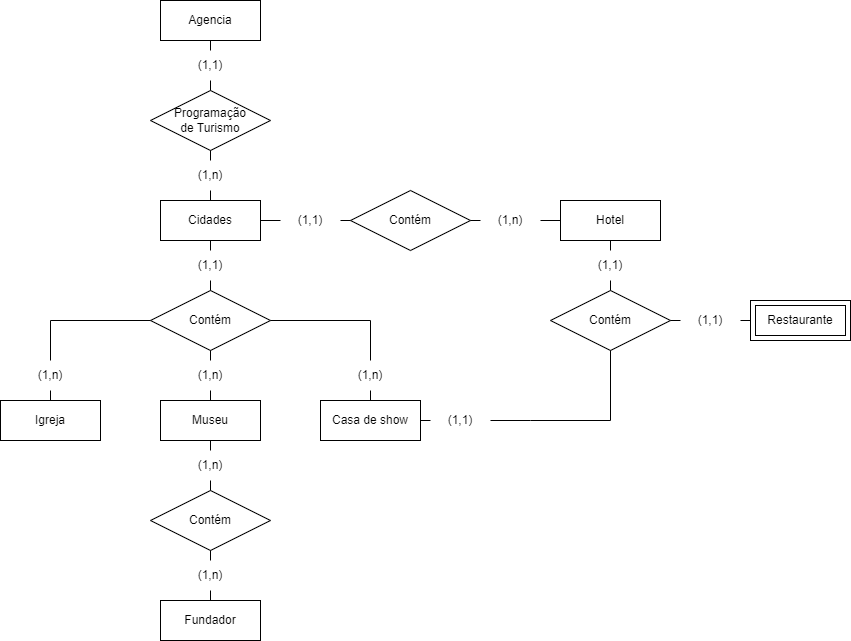

The diagram above was exported from draw.io. Its source (the exported page's mxGraphModel, read from the mxfile embedded in the PNG):
<mxGraphModel dx="1034" dy="462" grid="1" gridSize="10" guides="1" tooltips="1" connect="1" arrows="1" fold="1" page="0" pageScale="1" pageWidth="827" pageHeight="1169" math="0" shadow="0">
  <root>
    <mxCell id="0" />
    <mxCell id="1" parent="0" />
    <mxCell id="AqbFVgR0TqEET9uwso2q-1" value="&lt;div&gt;Cidades&lt;/div&gt;" style="whiteSpace=wrap;html=1;align=center;" parent="1" vertex="1">
      <mxGeometry x="370" y="280" width="100" height="40" as="geometry" />
    </mxCell>
    <mxCell id="AqbFVgR0TqEET9uwso2q-2" value="Agencia" style="whiteSpace=wrap;html=1;align=center;" parent="1" vertex="1">
      <mxGeometry x="370" y="80" width="100" height="40" as="geometry" />
    </mxCell>
    <mxCell id="AqbFVgR0TqEET9uwso2q-3" value="Hotel" style="whiteSpace=wrap;html=1;align=center;" parent="1" vertex="1">
      <mxGeometry x="770" y="280" width="100" height="40" as="geometry" />
    </mxCell>
    <mxCell id="AqbFVgR0TqEET9uwso2q-5" value="Restaurante" style="shape=ext;margin=3;double=1;whiteSpace=wrap;html=1;align=center;" parent="1" vertex="1">
      <mxGeometry x="960" y="380" width="100" height="40" as="geometry" />
    </mxCell>
    <mxCell id="AqbFVgR0TqEET9uwso2q-12" value="Museu" style="whiteSpace=wrap;html=1;align=center;" parent="1" vertex="1">
      <mxGeometry x="370" y="480" width="100" height="40" as="geometry" />
    </mxCell>
    <mxCell id="AqbFVgR0TqEET9uwso2q-13" value="Casa de show" style="whiteSpace=wrap;html=1;align=center;" parent="1" vertex="1">
      <mxGeometry x="530" y="480" width="100" height="40" as="geometry" />
    </mxCell>
    <mxCell id="AqbFVgR0TqEET9uwso2q-14" value="Igreja" style="whiteSpace=wrap;html=1;align=center;" parent="1" vertex="1">
      <mxGeometry x="210" y="480" width="100" height="40" as="geometry" />
    </mxCell>
    <mxCell id="AqbFVgR0TqEET9uwso2q-17" value="Fundador" style="whiteSpace=wrap;html=1;align=center;" parent="1" vertex="1">
      <mxGeometry x="370" y="680" width="100" height="40" as="geometry" />
    </mxCell>
    <mxCell id="AqbFVgR0TqEET9uwso2q-18" value="&lt;div&gt;Programação&lt;/div&gt;&lt;div&gt;de Turismo&lt;br&gt;&lt;/div&gt;" style="shape=rhombus;perimeter=rhombusPerimeter;whiteSpace=wrap;html=1;align=center;" parent="1" vertex="1">
      <mxGeometry x="360" y="170" width="120" height="60" as="geometry" />
    </mxCell>
    <mxCell id="AqbFVgR0TqEET9uwso2q-19" value="" style="endArrow=none;html=1;rounded=0;entryX=0.5;entryY=1;entryDx=0;entryDy=0;exitX=0.5;exitY=0;exitDx=0;exitDy=0;" parent="1" source="AqbFVgR0TqEET9uwso2q-38" target="AqbFVgR0TqEET9uwso2q-2" edge="1">
      <mxGeometry relative="1" as="geometry">
        <mxPoint x="350" y="180" as="sourcePoint" />
        <mxPoint x="510" y="180" as="targetPoint" />
      </mxGeometry>
    </mxCell>
    <mxCell id="AqbFVgR0TqEET9uwso2q-20" value="" style="endArrow=none;html=1;rounded=0;entryX=0.5;entryY=0;entryDx=0;entryDy=0;exitX=0.5;exitY=1;exitDx=0;exitDy=0;" parent="1" source="AqbFVgR0TqEET9uwso2q-40" target="AqbFVgR0TqEET9uwso2q-1" edge="1">
      <mxGeometry relative="1" as="geometry">
        <mxPoint x="430" y="190" as="sourcePoint" />
        <mxPoint x="430" y="130" as="targetPoint" />
      </mxGeometry>
    </mxCell>
    <mxCell id="AqbFVgR0TqEET9uwso2q-21" value="Contém" style="shape=rhombus;perimeter=rhombusPerimeter;whiteSpace=wrap;html=1;align=center;" parent="1" vertex="1">
      <mxGeometry x="360" y="370" width="120" height="60" as="geometry" />
    </mxCell>
    <mxCell id="AqbFVgR0TqEET9uwso2q-22" value="" style="endArrow=none;html=1;rounded=0;exitX=0.5;exitY=0;exitDx=0;exitDy=0;entryX=0.5;entryY=1;entryDx=0;entryDy=0;" parent="1" source="AqbFVgR0TqEET9uwso2q-46" target="AqbFVgR0TqEET9uwso2q-21" edge="1">
      <mxGeometry relative="1" as="geometry">
        <mxPoint x="350" y="420" as="sourcePoint" />
        <mxPoint x="450" y="450" as="targetPoint" />
        <Array as="points" />
      </mxGeometry>
    </mxCell>
    <mxCell id="AqbFVgR0TqEET9uwso2q-23" value="" style="endArrow=none;html=1;rounded=0;entryX=0.5;entryY=1;entryDx=0;entryDy=0;exitX=0.5;exitY=0;exitDx=0;exitDy=0;" parent="1" source="AqbFVgR0TqEET9uwso2q-42" target="AqbFVgR0TqEET9uwso2q-1" edge="1">
      <mxGeometry relative="1" as="geometry">
        <mxPoint x="350" y="420" as="sourcePoint" />
        <mxPoint x="510" y="420" as="targetPoint" />
      </mxGeometry>
    </mxCell>
    <mxCell id="AqbFVgR0TqEET9uwso2q-24" value="" style="endArrow=none;html=1;rounded=0;exitX=0.5;exitY=0;exitDx=0;exitDy=0;entryX=0;entryY=0.5;entryDx=0;entryDy=0;" parent="1" source="AqbFVgR0TqEET9uwso2q-44" target="AqbFVgR0TqEET9uwso2q-21" edge="1">
      <mxGeometry relative="1" as="geometry">
        <mxPoint x="430" y="490" as="sourcePoint" />
        <mxPoint x="430" y="440" as="targetPoint" />
        <Array as="points">
          <mxPoint x="260" y="400" />
        </Array>
      </mxGeometry>
    </mxCell>
    <mxCell id="AqbFVgR0TqEET9uwso2q-26" value="" style="endArrow=none;html=1;rounded=0;exitX=0.5;exitY=0;exitDx=0;exitDy=0;entryX=1;entryY=0.5;entryDx=0;entryDy=0;" parent="1" source="AqbFVgR0TqEET9uwso2q-48" target="AqbFVgR0TqEET9uwso2q-21" edge="1">
      <mxGeometry relative="1" as="geometry">
        <mxPoint x="430" y="490" as="sourcePoint" />
        <mxPoint x="430" y="440" as="targetPoint" />
        <Array as="points">
          <mxPoint x="580" y="400" />
        </Array>
      </mxGeometry>
    </mxCell>
    <mxCell id="AqbFVgR0TqEET9uwso2q-27" value="Contém" style="shape=rhombus;perimeter=rhombusPerimeter;whiteSpace=wrap;html=1;align=center;" parent="1" vertex="1">
      <mxGeometry x="560" y="270" width="120" height="60" as="geometry" />
    </mxCell>
    <mxCell id="AqbFVgR0TqEET9uwso2q-28" value="" style="endArrow=none;html=1;rounded=0;entryX=1;entryY=0.5;entryDx=0;entryDy=0;exitX=0;exitY=0.5;exitDx=0;exitDy=0;" parent="1" source="AqbFVgR0TqEET9uwso2q-64" target="AqbFVgR0TqEET9uwso2q-1" edge="1">
      <mxGeometry relative="1" as="geometry">
        <mxPoint x="430" y="380" as="sourcePoint" />
        <mxPoint x="430" y="330" as="targetPoint" />
      </mxGeometry>
    </mxCell>
    <mxCell id="AqbFVgR0TqEET9uwso2q-29" value="" style="endArrow=none;html=1;rounded=0;entryX=0;entryY=0.5;entryDx=0;entryDy=0;exitX=1;exitY=0.5;exitDx=0;exitDy=0;" parent="1" source="AqbFVgR0TqEET9uwso2q-67" target="AqbFVgR0TqEET9uwso2q-3" edge="1">
      <mxGeometry relative="1" as="geometry">
        <mxPoint x="530" y="310" as="sourcePoint" />
        <mxPoint x="480" y="310" as="targetPoint" />
      </mxGeometry>
    </mxCell>
    <mxCell id="AqbFVgR0TqEET9uwso2q-30" value="Contém" style="shape=rhombus;perimeter=rhombusPerimeter;whiteSpace=wrap;html=1;align=center;" parent="1" vertex="1">
      <mxGeometry x="760" y="370" width="120" height="60" as="geometry" />
    </mxCell>
    <mxCell id="AqbFVgR0TqEET9uwso2q-31" value="" style="endArrow=none;html=1;rounded=0;exitX=0;exitY=0.5;exitDx=0;exitDy=0;entryX=1;entryY=0.5;entryDx=0;entryDy=0;" parent="1" source="AqbFVgR0TqEET9uwso2q-55" target="AqbFVgR0TqEET9uwso2q-13" edge="1">
      <mxGeometry relative="1" as="geometry">
        <mxPoint x="590" y="490" as="sourcePoint" />
        <mxPoint x="490" y="410" as="targetPoint" />
        <Array as="points" />
      </mxGeometry>
    </mxCell>
    <mxCell id="AqbFVgR0TqEET9uwso2q-32" value="" style="endArrow=none;html=1;rounded=0;exitX=1;exitY=0.5;exitDx=0;exitDy=0;entryX=0;entryY=0.5;entryDx=0;entryDy=0;" parent="1" source="AqbFVgR0TqEET9uwso2q-61" target="AqbFVgR0TqEET9uwso2q-5" edge="1">
      <mxGeometry relative="1" as="geometry">
        <mxPoint x="690" y="510" as="sourcePoint" />
        <mxPoint x="640" y="510" as="targetPoint" />
        <Array as="points" />
      </mxGeometry>
    </mxCell>
    <mxCell id="AqbFVgR0TqEET9uwso2q-34" value="" style="endArrow=none;html=1;rounded=0;exitX=0.5;exitY=1;exitDx=0;exitDy=0;entryX=0.5;entryY=0;entryDx=0;entryDy=0;" parent="1" source="AqbFVgR0TqEET9uwso2q-59" target="AqbFVgR0TqEET9uwso2q-30" edge="1">
      <mxGeometry relative="1" as="geometry">
        <mxPoint x="810" y="410" as="sourcePoint" />
        <mxPoint x="880" y="410" as="targetPoint" />
        <Array as="points" />
      </mxGeometry>
    </mxCell>
    <mxCell id="AqbFVgR0TqEET9uwso2q-35" value="Contém" style="shape=rhombus;perimeter=rhombusPerimeter;whiteSpace=wrap;html=1;align=center;" parent="1" vertex="1">
      <mxGeometry x="360" y="570" width="120" height="60" as="geometry" />
    </mxCell>
    <mxCell id="AqbFVgR0TqEET9uwso2q-36" value="" style="endArrow=none;html=1;rounded=0;exitX=0.5;exitY=0;exitDx=0;exitDy=0;entryX=0.5;entryY=1;entryDx=0;entryDy=0;" parent="1" source="AqbFVgR0TqEET9uwso2q-53" target="AqbFVgR0TqEET9uwso2q-35" edge="1">
      <mxGeometry relative="1" as="geometry">
        <mxPoint x="490" y="640" as="sourcePoint" />
        <mxPoint x="650" y="640" as="targetPoint" />
      </mxGeometry>
    </mxCell>
    <mxCell id="AqbFVgR0TqEET9uwso2q-37" value="" style="endArrow=none;html=1;rounded=0;exitX=0.5;exitY=1;exitDx=0;exitDy=0;entryX=0.5;entryY=0;entryDx=0;entryDy=0;" parent="1" source="AqbFVgR0TqEET9uwso2q-51" target="AqbFVgR0TqEET9uwso2q-35" edge="1">
      <mxGeometry relative="1" as="geometry">
        <mxPoint x="430" y="690" as="sourcePoint" />
        <mxPoint x="430" y="640" as="targetPoint" />
      </mxGeometry>
    </mxCell>
    <mxCell id="AqbFVgR0TqEET9uwso2q-39" value="" style="endArrow=none;html=1;rounded=0;entryX=0.5;entryY=1;entryDx=0;entryDy=0;exitX=0.5;exitY=0;exitDx=0;exitDy=0;" parent="1" source="AqbFVgR0TqEET9uwso2q-18" target="AqbFVgR0TqEET9uwso2q-38" edge="1">
      <mxGeometry relative="1" as="geometry">
        <mxPoint x="420" y="170" as="sourcePoint" />
        <mxPoint x="420" y="120" as="targetPoint" />
      </mxGeometry>
    </mxCell>
    <mxCell id="AqbFVgR0TqEET9uwso2q-38" value="(1,1)" style="text;html=1;strokeColor=none;fillColor=none;align=center;verticalAlign=middle;whiteSpace=wrap;rounded=0;" parent="1" vertex="1">
      <mxGeometry x="390" y="130" width="60" height="30" as="geometry" />
    </mxCell>
    <mxCell id="AqbFVgR0TqEET9uwso2q-41" value="" style="endArrow=none;html=1;rounded=0;entryX=0.5;entryY=0;entryDx=0;entryDy=0;exitX=0.5;exitY=1;exitDx=0;exitDy=0;" parent="1" source="AqbFVgR0TqEET9uwso2q-18" target="AqbFVgR0TqEET9uwso2q-40" edge="1">
      <mxGeometry relative="1" as="geometry">
        <mxPoint x="420" y="230" as="sourcePoint" />
        <mxPoint x="420" y="280" as="targetPoint" />
      </mxGeometry>
    </mxCell>
    <mxCell id="AqbFVgR0TqEET9uwso2q-40" value="(1,n)" style="text;html=1;strokeColor=none;fillColor=none;align=center;verticalAlign=middle;whiteSpace=wrap;rounded=0;" parent="1" vertex="1">
      <mxGeometry x="390" y="240" width="60" height="30" as="geometry" />
    </mxCell>
    <mxCell id="AqbFVgR0TqEET9uwso2q-42" value="(1,1)" style="text;html=1;strokeColor=none;fillColor=none;align=center;verticalAlign=middle;whiteSpace=wrap;rounded=0;" parent="1" vertex="1">
      <mxGeometry x="390" y="330" width="60" height="30" as="geometry" />
    </mxCell>
    <mxCell id="AqbFVgR0TqEET9uwso2q-43" value="" style="endArrow=none;html=1;rounded=0;entryX=0.5;entryY=0;entryDx=0;entryDy=0;exitX=0.5;exitY=1;exitDx=0;exitDy=0;" parent="1" source="AqbFVgR0TqEET9uwso2q-42" target="AqbFVgR0TqEET9uwso2q-21" edge="1">
      <mxGeometry relative="1" as="geometry">
        <mxPoint x="530" y="310" as="sourcePoint" />
        <mxPoint x="480" y="310" as="targetPoint" />
      </mxGeometry>
    </mxCell>
    <mxCell id="AqbFVgR0TqEET9uwso2q-45" value="" style="endArrow=none;html=1;rounded=0;exitX=0.5;exitY=0;exitDx=0;exitDy=0;entryX=0.5;entryY=1;entryDx=0;entryDy=0;" parent="1" source="AqbFVgR0TqEET9uwso2q-14" target="AqbFVgR0TqEET9uwso2q-44" edge="1">
      <mxGeometry relative="1" as="geometry">
        <mxPoint x="260" y="480" as="sourcePoint" />
        <mxPoint x="360" y="400" as="targetPoint" />
        <Array as="points" />
      </mxGeometry>
    </mxCell>
    <mxCell id="AqbFVgR0TqEET9uwso2q-44" value="(1,n)" style="text;html=1;strokeColor=none;fillColor=none;align=center;verticalAlign=middle;whiteSpace=wrap;rounded=0;" parent="1" vertex="1">
      <mxGeometry x="230" y="440" width="60" height="30" as="geometry" />
    </mxCell>
    <mxCell id="AqbFVgR0TqEET9uwso2q-47" value="" style="endArrow=none;html=1;rounded=0;exitX=0.5;exitY=0;exitDx=0;exitDy=0;entryX=0.5;entryY=1;entryDx=0;entryDy=0;" parent="1" source="AqbFVgR0TqEET9uwso2q-12" target="AqbFVgR0TqEET9uwso2q-46" edge="1">
      <mxGeometry relative="1" as="geometry">
        <mxPoint x="420" y="480" as="sourcePoint" />
        <mxPoint x="420" y="430" as="targetPoint" />
        <Array as="points" />
      </mxGeometry>
    </mxCell>
    <mxCell id="AqbFVgR0TqEET9uwso2q-46" value="(1,n)" style="text;html=1;strokeColor=none;fillColor=none;align=center;verticalAlign=middle;whiteSpace=wrap;rounded=0;" parent="1" vertex="1">
      <mxGeometry x="390" y="440" width="60" height="30" as="geometry" />
    </mxCell>
    <mxCell id="AqbFVgR0TqEET9uwso2q-48" value="(1,n)" style="text;html=1;strokeColor=none;fillColor=none;align=center;verticalAlign=middle;whiteSpace=wrap;rounded=0;" parent="1" vertex="1">
      <mxGeometry x="550" y="440" width="60" height="30" as="geometry" />
    </mxCell>
    <mxCell id="AqbFVgR0TqEET9uwso2q-50" value="" style="endArrow=none;html=1;rounded=0;entryX=0.5;entryY=0;entryDx=0;entryDy=0;exitX=0.5;exitY=1;exitDx=0;exitDy=0;" parent="1" source="AqbFVgR0TqEET9uwso2q-48" target="AqbFVgR0TqEET9uwso2q-13" edge="1">
      <mxGeometry relative="1" as="geometry">
        <mxPoint x="500" y="360" as="sourcePoint" />
        <mxPoint x="660" y="360" as="targetPoint" />
      </mxGeometry>
    </mxCell>
    <mxCell id="AqbFVgR0TqEET9uwso2q-52" value="" style="endArrow=none;html=1;rounded=0;exitX=0.5;exitY=1;exitDx=0;exitDy=0;entryX=0.5;entryY=0;entryDx=0;entryDy=0;" parent="1" source="AqbFVgR0TqEET9uwso2q-12" target="AqbFVgR0TqEET9uwso2q-51" edge="1">
      <mxGeometry relative="1" as="geometry">
        <mxPoint x="420" y="520" as="sourcePoint" />
        <mxPoint x="420" y="570" as="targetPoint" />
      </mxGeometry>
    </mxCell>
    <mxCell id="AqbFVgR0TqEET9uwso2q-51" value="(1,n)" style="text;html=1;strokeColor=none;fillColor=none;align=center;verticalAlign=middle;whiteSpace=wrap;rounded=0;" parent="1" vertex="1">
      <mxGeometry x="390" y="530" width="60" height="30" as="geometry" />
    </mxCell>
    <mxCell id="AqbFVgR0TqEET9uwso2q-54" value="" style="endArrow=none;html=1;rounded=0;exitX=0.5;exitY=0;exitDx=0;exitDy=0;entryX=0.5;entryY=1;entryDx=0;entryDy=0;" parent="1" source="AqbFVgR0TqEET9uwso2q-17" target="AqbFVgR0TqEET9uwso2q-53" edge="1">
      <mxGeometry relative="1" as="geometry">
        <mxPoint x="420" y="680" as="sourcePoint" />
        <mxPoint x="420" y="630" as="targetPoint" />
      </mxGeometry>
    </mxCell>
    <mxCell id="AqbFVgR0TqEET9uwso2q-53" value="(1,n)" style="text;html=1;strokeColor=none;fillColor=none;align=center;verticalAlign=middle;whiteSpace=wrap;rounded=0;" parent="1" vertex="1">
      <mxGeometry x="390" y="640" width="60" height="30" as="geometry" />
    </mxCell>
    <mxCell id="AqbFVgR0TqEET9uwso2q-58" value="" style="endArrow=none;html=1;rounded=0;exitX=0.5;exitY=1;exitDx=0;exitDy=0;entryX=1;entryY=0.5;entryDx=0;entryDy=0;" parent="1" source="AqbFVgR0TqEET9uwso2q-30" target="AqbFVgR0TqEET9uwso2q-55" edge="1">
      <mxGeometry relative="1" as="geometry">
        <mxPoint x="740" y="430" as="sourcePoint" />
        <mxPoint x="630" y="500" as="targetPoint" />
        <Array as="points">
          <mxPoint x="820" y="500" />
          <mxPoint x="740" y="500" />
        </Array>
      </mxGeometry>
    </mxCell>
    <mxCell id="AqbFVgR0TqEET9uwso2q-55" value="(1,1)" style="text;html=1;strokeColor=none;fillColor=none;align=center;verticalAlign=middle;whiteSpace=wrap;rounded=0;" parent="1" vertex="1">
      <mxGeometry x="640" y="485" width="60" height="30" as="geometry" />
    </mxCell>
    <mxCell id="AqbFVgR0TqEET9uwso2q-60" value="" style="endArrow=none;html=1;rounded=0;exitX=0.5;exitY=1;exitDx=0;exitDy=0;entryX=0.5;entryY=0;entryDx=0;entryDy=0;" parent="1" source="AqbFVgR0TqEET9uwso2q-3" target="AqbFVgR0TqEET9uwso2q-59" edge="1">
      <mxGeometry relative="1" as="geometry">
        <mxPoint x="740" y="320" as="sourcePoint" />
        <mxPoint x="740" y="370" as="targetPoint" />
        <Array as="points" />
      </mxGeometry>
    </mxCell>
    <mxCell id="AqbFVgR0TqEET9uwso2q-59" value="(1,1)" style="text;html=1;strokeColor=none;fillColor=none;align=center;verticalAlign=middle;whiteSpace=wrap;rounded=0;" parent="1" vertex="1">
      <mxGeometry x="790" y="330" width="60" height="30" as="geometry" />
    </mxCell>
    <mxCell id="AqbFVgR0TqEET9uwso2q-63" value="" style="endArrow=none;html=1;rounded=0;exitX=1;exitY=0.5;exitDx=0;exitDy=0;entryX=0;entryY=0.5;entryDx=0;entryDy=0;" parent="1" source="AqbFVgR0TqEET9uwso2q-30" target="AqbFVgR0TqEET9uwso2q-61" edge="1">
      <mxGeometry relative="1" as="geometry">
        <mxPoint x="800" y="400" as="sourcePoint" />
        <mxPoint x="870" y="400" as="targetPoint" />
        <Array as="points" />
      </mxGeometry>
    </mxCell>
    <mxCell id="AqbFVgR0TqEET9uwso2q-61" value="(1,1)" style="text;html=1;strokeColor=none;fillColor=none;align=center;verticalAlign=middle;whiteSpace=wrap;rounded=0;" parent="1" vertex="1">
      <mxGeometry x="890" y="385" width="60" height="30" as="geometry" />
    </mxCell>
    <mxCell id="AqbFVgR0TqEET9uwso2q-66" value="" style="endArrow=none;html=1;rounded=0;entryX=1;entryY=0.5;entryDx=0;entryDy=0;exitX=0;exitY=0.5;exitDx=0;exitDy=0;" parent="1" source="AqbFVgR0TqEET9uwso2q-27" target="AqbFVgR0TqEET9uwso2q-64" edge="1">
      <mxGeometry relative="1" as="geometry">
        <mxPoint x="520" y="300" as="sourcePoint" />
        <mxPoint x="470" y="300" as="targetPoint" />
      </mxGeometry>
    </mxCell>
    <mxCell id="AqbFVgR0TqEET9uwso2q-64" value="(1,1)" style="text;html=1;strokeColor=none;fillColor=none;align=center;verticalAlign=middle;whiteSpace=wrap;rounded=0;" parent="1" vertex="1">
      <mxGeometry x="490" y="285" width="60" height="30" as="geometry" />
    </mxCell>
    <mxCell id="AqbFVgR0TqEET9uwso2q-69" value="" style="endArrow=none;html=1;rounded=0;entryX=0;entryY=0.5;entryDx=0;entryDy=0;exitX=1;exitY=0.5;exitDx=0;exitDy=0;" parent="1" source="AqbFVgR0TqEET9uwso2q-27" target="AqbFVgR0TqEET9uwso2q-67" edge="1">
      <mxGeometry relative="1" as="geometry">
        <mxPoint x="680" y="300" as="sourcePoint" />
        <mxPoint x="750" y="300" as="targetPoint" />
      </mxGeometry>
    </mxCell>
    <mxCell id="AqbFVgR0TqEET9uwso2q-67" value="(1,n)" style="text;html=1;strokeColor=none;fillColor=none;align=center;verticalAlign=middle;whiteSpace=wrap;rounded=0;" parent="1" vertex="1">
      <mxGeometry x="690" y="285" width="60" height="30" as="geometry" />
    </mxCell>
  </root>
</mxGraphModel>